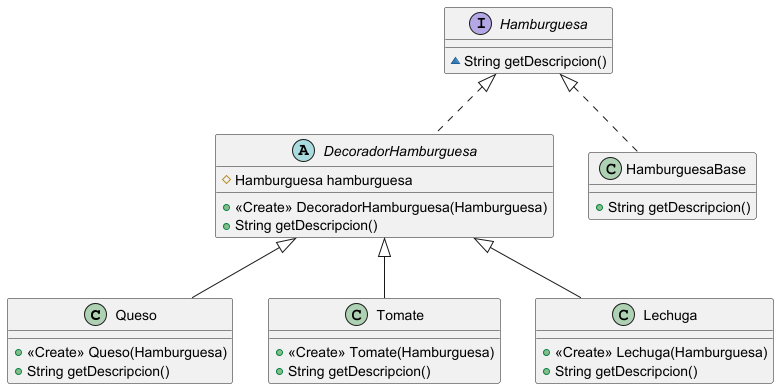

The diagram above was rendered by PlantUML. Its source (embedded in the PNG):
@startuml
class Queso {
+ <<Create>> Queso(Hamburguesa)
+ String getDescripcion()
}

interface Hamburguesa {
~ String getDescripcion()
}

abstract class DecoradorHamburguesa {
# Hamburguesa hamburguesa
+ <<Create>> DecoradorHamburguesa(Hamburguesa)
+ String getDescripcion()
}


class HamburguesaBase {
+ String getDescripcion()
}

class Tomate {
+ <<Create>> Tomate(Hamburguesa)
+ String getDescripcion()
}

class Lechuga {
+ <<Create>> Lechuga(Hamburguesa)
+ String getDescripcion()
}


DecoradorHamburguesa <|-- Queso
Hamburguesa <|.. DecoradorHamburguesa
Hamburguesa <|.. HamburguesaBase
DecoradorHamburguesa <|-- Tomate
DecoradorHamburguesa <|-- Lechuga
@enduml